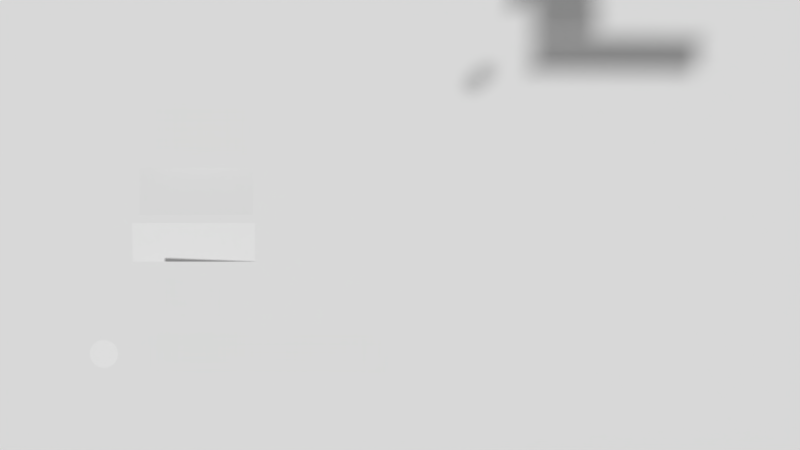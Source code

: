 # Source: flappybird.blend  (saved by Blender 2.66.1; exported with 4.5.12 LTS)
import bpy
from mathutils import Matrix  # noqa: F401  (used for matrix-valued properties, if any)

bpy.ops.wm.read_factory_settings(use_empty=True)
scene = bpy.context.scene
scene.name = 'menu pause'

# ---- collections
col_collection_1_003 = bpy.data.collections.new('Collection 1.003'); scene.collection.children.link(col_collection_1_003)

# ---- cameras
cam_camera_002 = bpy.data.cameras.new('Camera.002')
cam_camera_002.clip_end = 100.0
cam_camera_002.lens = 35.0
cam_camera_002.sensor_width = 32.0
cam_camera_002.sensor_height = 18.0
cam_camera_002.dof.focus_distance = 0.0
cam_camera_002.dof.aperture_fstop = 128.0

# ---- meshes
me_plane_005 = bpy.data.meshes.new('Plane.005')
me_plane_005.from_pydata([(1.0, -1.0, 0.0), (-1.0, -1.0, 0.0), (1.0, 1.0, 0.0), (-1.0, 1.0, 0.0)], [], [(1, 0, 2, 3)])
_uv = me_plane_005.uv_layers.new(name='UV coord')
_uv.uv.foreach_set('vector', [7.5e-05, 7.497e-05, 0.999, -0.02405, 0.9962, 0.9951, 7.497e-05, 0.9999])
me_plane_005.use_remesh_preserve_volume = False
me_plane_005.use_remesh_preserve_attributes = False
me_plane_005.use_mirror_vertex_groups = False
me_plane_005.update()
me_plane_009 = bpy.data.meshes.new('Plane.009')
me_plane_009.from_pydata([(1.0, -1.0, 0.0), (-1.0, -1.0, 0.0), (1.0, 1.0, 0.0), (-1.0, 1.0, 0.0)], [], [(1, 0, 2, 3)])
_uv = me_plane_009.uv_layers.new(name='UV coord')
_uv.uv.foreach_set('vector', [0.1018, 0.01781, 0.4132, 0.01781, 0.4132, 0.92, 0.1018, 0.9289])
me_plane_009.use_remesh_preserve_volume = False
me_plane_009.use_remesh_preserve_attributes = False
me_plane_009.use_mirror_vertex_groups = False
me_plane_009.update()
me_plane_008 = bpy.data.meshes.new('Plane.008')
me_plane_008.from_pydata([(0.2747, 0.4038, 1.699e-05), (0.2735, -0.4038, 0.03167), (-0.2735, 0.4038, -0.03167), (-0.2747, -0.4038, -1.699e-05)], [], [(1, 0, 2, 3)])
_uv = me_plane_008.uv_layers.new(name='UVMap')
_uv.uv.foreach_set('vector', [0.1075, -0.008853, 0.372, -0.008853, 0.3732, 0.8666, 0.1075, 0.8666])
me_plane_008.use_remesh_preserve_volume = False
me_plane_008.use_remesh_preserve_attributes = False
me_plane_008.use_mirror_vertex_groups = False
me_plane_008.update()
me_plane_007 = bpy.data.meshes.new('Plane.007')
me_plane_007.from_pydata([(1.0, -1.0, 0.0), (-1.0, -1.0, 0.0), (1.0, 1.0, 0.0), (-1.0, 1.0, 0.0)], [], [(1, 0, 2, 3)])
_uv = me_plane_007.uv_layers.new(name='UV coord')
_uv.uv.foreach_set('vector', [0.09718, 0.01115, 0.3786, 0.01115, 0.38, 0.8555, 0.09861, 0.8555])
me_plane_007.use_remesh_preserve_volume = False
me_plane_007.use_remesh_preserve_attributes = False
me_plane_007.use_mirror_vertex_groups = False
me_plane_007.update()
me_plane_003 = bpy.data.meshes.new('Plane.003')
me_plane_003.from_pydata([(1.0, -1.0, 0.0), (-1.0, -1.0, 0.0), (1.0, 1.0, 0.0), (-1.0, 1.0, 0.0)], [], [(1, 0, 2, 3)])
_uv = me_plane_003.uv_layers.new(name='UV coord')
_uv.uv.foreach_set('vector', [0.09289, 0.01115, 0.2986, -0.01108, 0.2986, 0.8555, 0.09289, 0.8555])
me_plane_003.use_remesh_preserve_volume = False
me_plane_003.use_remesh_preserve_attributes = False
me_plane_003.use_mirror_vertex_groups = False
me_plane_003.update()
me_plane = bpy.data.meshes.new('Plane')
me_plane.from_pydata([(1.0, -1.0, 0.0), (-1.0, -1.0, 0.0), (1.0, 1.0, 0.0), (-1.0, 1.0, 0.0)], [], [(1, 0, 2, 3)])
_uv = me_plane.uv_layers.new(name='UV coord')
_uv.uv.foreach_set('vector', [0.1043, -0.01108, 0.8429, -0.01108, 0.8443, 0.8889, 0.1029, 0.8889])
me_plane.use_remesh_preserve_volume = False
me_plane.use_remesh_preserve_attributes = False
me_plane.use_mirror_vertex_groups = False
me_plane.update()
me_circle_001 = bpy.data.meshes.new('Circle.001')
me_circle_001.from_pydata([(0.0, 1.0, 0.0), (-0.1951, 0.9808, 0.0), (-0.3827, 0.9239, 0.0), (-0.5556, 0.8315, 0.0), (-0.7071, 0.7071, 0.0), (-0.8315, 0.5556, 0.0), (-0.9239, 0.3827, 0.0), (-0.9808, 0.1951, 0.0), (-1.0, 7.55e-08, 0.0), (-0.9808, -0.1951, 0.0), (-0.9239, -0.3827, 0.0), (-0.8315, -0.5556, 0.0), (-0.7071, -0.7071, 0.0), (-0.5556, -0.8315, 0.0), (-0.3827, -0.9239, 0.0), (-0.1951, -0.9808, 0.0), (3.258e-07, -1.0, 0.0), (0.1951, -0.9808, 0.0), (0.3827, -0.9239, 0.0), (0.5556, -0.8315, 0.0), (0.7071, -0.7071, 0.0), (0.8315, -0.5556, 0.0), (0.9239, -0.3827, 0.0), (0.9808, -0.1951, 0.0), (1.0, 9.656e-07, 0.0), (0.9808, 0.1951, 0.0), (0.9239, 0.3827, 0.0), (0.8315, 0.5556, 0.0), (0.7071, 0.7071, 0.0), (0.5556, 0.8315, 0.0), (0.3827, 0.9239, 0.0), (0.1951, 0.9808, 0.0), (-1.194e-07, 2.915e-07, 0.0), (-1.192e-07, 2.915e-07, 0.0), (-1.192e-07, 2.915e-07, 0.0), (-1.192e-07, 2.915e-07, 0.0), (-1.192e-07, 2.915e-07, 0.0), (-1.192e-07, 2.915e-07, 0.0), (-1.192e-07, 2.915e-07, 0.0), (-1.192e-07, 2.981e-07, 0.0), (-1.192e-07, 2.973e-07, 0.0), (-1.192e-07, 2.981e-07, 0.0), (-1.192e-07, 2.915e-07, 0.0), (-1.192e-07, 2.915e-07, 0.0), (-1.192e-07, 2.915e-07, 0.0), (-1.192e-07, 2.915e-07, 0.0), (-1.192e-07, 2.915e-07, 0.0), (-1.192e-07, 2.915e-07, 0.0), (-1.194e-07, 3.181e-07, 0.0), (-1.192e-07, 2.915e-07, 0.0), (-1.192e-07, 2.915e-07, 0.0), (-1.192e-07, 2.915e-07, 0.0), (-1.192e-07, 2.915e-07, 0.0), (-1.192e-07, 2.915e-07, 0.0), (-1.192e-07, 2.915e-07, 0.0), (-1.192e-07, 2.981e-07, 0.0), (-1.192e-07, 2.973e-07, 0.0), (-1.192e-07, 2.981e-07, 0.0), (-1.192e-07, 2.915e-07, 0.0), (-1.192e-07, 2.915e-07, 0.0), (-1.192e-07, 2.915e-07, 0.0), (-1.192e-07, 2.915e-07, 0.0), (-1.192e-07, 2.915e-07, 0.0), (-1.192e-07, 2.915e-07, 0.0)], [], [(25, 26, 58, 57), (22, 23, 55, 54), (19, 20, 52, 51), (16, 17, 49, 48), (13, 14, 46, 45), (10, 11, 43, 42), (7, 8, 40, 39), (4, 5, 37, 36), (1, 2, 34, 33), (30, 31, 63, 62), (27, 28, 60, 59), (24, 25, 57, 56), (21, 22, 54, 53), (18, 19, 51, 50), (15, 16, 48, 47), (12, 13, 45, 44), (9, 10, 42, 41), (6, 7, 39, 38), (3, 4, 36, 35), (0, 1, 33, 32), (29, 30, 62, 61), (26, 27, 59, 58), (23, 24, 56, 55), (20, 21, 53, 52), (17, 18, 50, 49), (14, 15, 47, 46), (11, 12, 44, 43), (8, 9, 41, 40), (5, 6, 38, 37), (2, 3, 35, 34), (31, 0, 32, 63), (28, 29, 61, 60)])
me_circle_001.use_remesh_preserve_volume = False
me_circle_001.use_remesh_preserve_attributes = False
me_circle_001.use_mirror_vertex_groups = False
me_circle_001.update()

# ---- objects
ob_plane_006 = bpy.data.objects.new('Plane.006', me_plane_005)
ob_plane_009 = bpy.data.objects.new('Plane.009', me_plane_009)
ob_plane_008 = bpy.data.objects.new('Plane.008', me_plane_008)
ob_plane_007 = bpy.data.objects.new('Plane.007', me_plane_007)
ob_plane_003 = bpy.data.objects.new('Plane.003', me_plane_003)
ob_plane = bpy.data.objects.new('Plane', me_plane)
ob_marcador = bpy.data.objects.new('marcador', me_circle_001)
ob_camera_002 = bpy.data.objects.new('Camera.002', cam_camera_002)

# ---- transforms, parenting, visibility, modifiers, constraints
ob_plane_006.location = (0.427, 0.8148, -1.663)
ob_plane_006.rotation_euler = (-0.04625, 0.04615, -4.715)
ob_plane_006.scale = (4.487, 2.62, 2.625)
ob_plane_006.lineart.crease_threshold = 0.0
ob_plane_009.location = (-0.5288, -0.7603, 1.552)
ob_plane_009.rotation_euler = (-0.04625, 0.04615, -4.715)
ob_plane_009.scale = (0.3772, 0.2267, 0.3577)
ob_plane_009.lineart.crease_threshold = 0.0
ob_plane_008.location = (-0.0738, -0.8262, 1.427)
ob_plane_008.scale = (0.6175, 1.0, 1.0)
ob_plane_008.lineart.crease_threshold = 0.0
ob_plane_007.location = (0.2929, -0.8509, 1.427)
ob_plane_007.rotation_euler = (0.0, -0.0, 1.571)
ob_plane_007.scale = (0.441, 0.1393, 1.682)
ob_plane_007.lineart.crease_threshold = 0.0
ob_plane_003.location = (0.6959, -0.8718, 1.588)
ob_plane_003.rotation_euler = (-0.04625, 0.04615, -4.715)
ob_plane_003.scale = (0.3519, 0.1605, 0.3824)
ob_plane_003.lineart.crease_threshold = 0.0
ob_plane.location = (1.071, -0.329, 1.585)
ob_plane.rotation_euler = (-0.04625, 0.04619, -4.714)
ob_plane.scale = (0.9079, 0.1872, 1.061)
ob_plane.lineart.crease_threshold = 0.0
ob_marcador.location = (1.113, -1.528, 1.374)
ob_marcador.scale = (0.1032, 0.1032, 0.1032)
ob_marcador.lineart.crease_threshold = 0.0
ob_camera_002.location = (-0.1231, 0.6345, 7.715)
ob_camera_002.rotation_euler = (-0.0462, -1.145e-07, 1.571)
ob_camera_002.lineart.crease_threshold = 0.0

# ---- collection membership
col_collection_1_003.objects.link(ob_plane_006)
col_collection_1_003.objects.link(ob_plane_009)
col_collection_1_003.objects.link(ob_plane_008)
col_collection_1_003.objects.link(ob_plane_007)
col_collection_1_003.objects.link(ob_plane_003)
col_collection_1_003.objects.link(ob_plane)
col_collection_1_003.objects.link(ob_marcador)
col_collection_1_003.objects.link(ob_camera_002)

# ---- scene / render settings (as saved in the file)
scene.camera = ob_camera_002
scene.frame_start = 1; scene.frame_end = 250; scene.frame_set(6)
scene.render.engine = 'BLENDER_EEVEE_NEXT'
scene.render.image_settings.color_mode = 'RGB'
scene.render.image_settings.compression = 90
scene.render.image_settings.exr_codec = 'NONE'
scene.render.resolution_percentage = 50
scene.render.dither_intensity = 0.0
scene.render.bake_margin = 2
scene.cycles.use_denoising = False
scene.cycles.samples = 10
scene.cycles.sampling_pattern = 'TABULATED_SOBOL'
scene.cycles.light_sampling_threshold = 0.0
scene.cycles.use_adaptive_sampling = False
scene.cycles.use_light_tree = False
scene.cycles.blur_glossy = 0.0
scene.cycles.volume_bounces = 1
scene.cycles.pixel_filter_type = 'GAUSSIAN'
scene.cycles.sample_clamp_indirect = 0.0
scene.view_settings.view_transform = 'Standard'
bpy.context.view_layer.update()

# ---- added for rendering (the .blend has no usable light): sun + grey world if the file has none
light_auto_sun = bpy.data.lights.new('AutoSun', 'SUN')
light_auto_sun.energy = 3.0
light_auto_sun.angle = 0.0523599
ob_auto_sun = bpy.data.objects.new('AutoSun', light_auto_sun)
scene.collection.objects.link(ob_auto_sun)
ob_auto_sun.rotation_euler = (0.872665, 0.174533, 0.523599)
if scene.world is None:
    world_auto = bpy.data.worlds.new('AutoWorld')
    world_auto.color = (0.3, 0.3, 0.3)
    scene.world = world_auto
bpy.context.view_layer.update()
